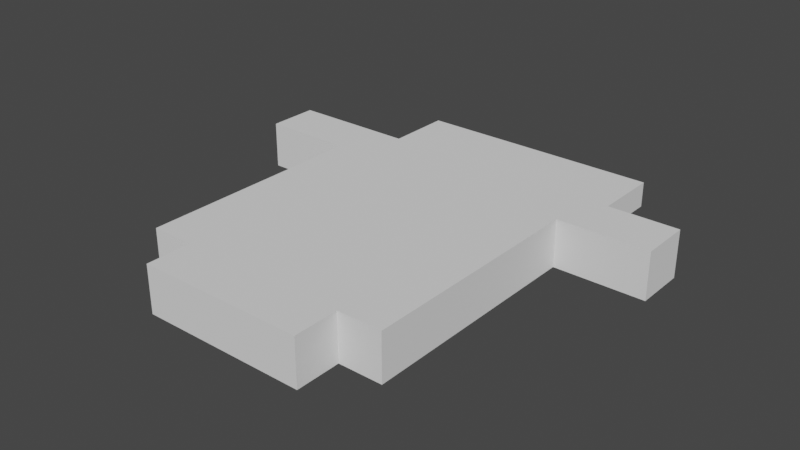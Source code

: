 # Source: baps2.blend  (saved by Blender 2.80.75; exported with 4.5.12 LTS)
import bpy
from mathutils import Matrix  # noqa: F401  (used for matrix-valued properties, if any)

bpy.ops.wm.read_factory_settings(use_empty=True)
scene = bpy.context.scene
scene.name = 'Scene'

# ---- world
world_world = bpy.data.worlds.new('World'); scene.world = world_world
world_world.use_nodes = True; world_world.node_tree.nodes.clear()
_N = world_world.node_tree.nodes; _L = world_world.node_tree.links
n0 = _N.new('ShaderNodeOutputWorld'); n0.name = 'World Output'; n0.location = (300, 300)
n1 = _N.new('ShaderNodeBackground'); n1.name = 'Background'; n1.location = (10, 300)
n1.inputs[0].default_value = (0.05088, 0.05088, 0.05088, 1.0)
_L.new(n1.outputs[0], n0.inputs[0])
n0.is_active_output = True
world_world.color = (0.05088, 0.05088, 0.05088)
world_world.use_sun_shadow = False
world_world.sun_shadow_jitter_overblur = 0.0

# ---- meshes
me_baps_v2_042 = bpy.data.meshes.new('Baps V2.042')
me_baps_v2_042.from_pydata([(1.59e+04, -3.301e+04, -4013.0), (-1.59e+04, -3.301e+04, -4013.0), (1.59e+04, -3.301e+04, 5042.0), (-2.428e+04, -3.301e+04, 5042.0), (-2.428e+04, 1.155e+04, 5042.0), (2.428e+04, 1.155e+04, 5042.0), (-4.178e+04, 2.133e+04, 5042.0), (2.428e+04, 2.133e+04, 926.1), (-2.428e+04, 2.133e+04, -4013.0), (4.178e+04, 2.133e+04, 5042.0), (2.428e+04, 4.191e+04, 926.1), (2.428e+04, 2.133e+04, -4013.0), (2.428e+04, 4.191e+04, -4013.0), (-2.428e+04, 4.191e+04, 926.1), (-2.428e+04, 2.133e+04, 926.1), (-4.178e+04, 1.155e+04, -4013.0), (-4.178e+04, 1.155e+04, 5042.0), (-2.428e+04, -3.301e+04, -4013.0), (-2.428e+04, 1.155e+04, -4013.0), (-1.59e+04, -3.301e+04, 5042.0), (-1.59e+04, -4.165e+04, 5042.0), (1.59e+04, -4.165e+04, 5042.0), (-1.59e+04, -4.165e+04, -4013.0), (1.59e+04, -4.165e+04, -4013.0), (2.428e+04, -3.301e+04, 5042.0), (4.178e+04, 1.155e+04, 5042.0), (2.428e+04, -3.301e+04, -4013.0), (2.428e+04, 1.155e+04, -4013.0), (4.178e+04, 2.133e+04, -4013.0), (-4.178e+04, 2.133e+04, -4013.0), (4.178e+04, 1.155e+04, -4013.0), (-2.428e+04, 4.191e+04, -4013.0)], [], [(19, 2, 21, 20), (28, 30, 25, 9), (3, 4, 19), (5, 24, 2), (25, 5, 9), (5, 6, 9), (5, 4, 6), (4, 16, 6), (12, 11, 7, 10), (14, 7, 9), (14, 6, 29, 8), (1, 0, 27, 18), (14, 9, 6), (10, 13, 31, 12), (13, 14, 8, 31), (16, 4, 18, 15), (6, 16, 15, 29), (4, 3, 17, 18), (1, 17, 3, 19), (20, 22, 1, 19), (23, 21, 2, 0), (7, 14, 13, 10), (2, 24, 26, 0), (24, 5, 27, 26), (5, 25, 30, 27), (7, 11, 28, 9), (18, 8, 29, 15), (4, 5, 2, 19), (27, 0, 26), (1, 18, 17), (27, 11, 8, 18), (30, 28, 11, 27), (21, 23, 22, 20), (22, 23, 0, 1), (11, 12, 31, 8)])
me_baps_v2_042.use_remesh_preserve_volume = False
me_baps_v2_042.use_remesh_preserve_attributes = False
me_baps_v2_042.use_mirror_vertex_groups = False
me_baps_v2_042.update()

# ---- objects
ob_baps_v2_019 = bpy.data.objects.new('Baps V2.019', me_baps_v2_042)

# ---- transforms, parenting, visibility, modifiers, constraints
ob_baps_v2_019.location = (30.97, 30.87, 2.975)
ob_baps_v2_019.scale = (0.0007412, 0.0007412, 0.0007412)
ob_baps_v2_019.lineart.crease_threshold = 0.0

# ---- collection membership
scene.collection.objects.link(ob_baps_v2_019)

# ---- scene / render settings (as saved in the file)
scene.frame_start = 1; scene.frame_end = 250; scene.frame_set(1)
scene.render.engine = 'BLENDER_EEVEE_NEXT'
scene.cycles.use_denoising = False
scene.cycles.samples = 128
scene.cycles.sampling_pattern = 'TABULATED_SOBOL'
scene.cycles.use_adaptive_sampling = False
scene.cycles.use_light_tree = False
scene.view_settings.view_transform = 'Filmic'
bpy.context.view_layer.update()

# ---- added for rendering (the .blend has no active camera and no usable light): camera, sun
cam_auto = bpy.data.cameras.new('AutoCamera')
cam_auto.lens = 50.0
cam_auto.sensor_width = 36.0
cam_auto.clip_end = 1426.41
ob_auto_camera = bpy.data.objects.new('AutoCamera', cam_auto)
scene.collection.objects.link(ob_auto_camera)
ob_auto_camera.location = (112.245, -66.5653, 68.3779)
ob_auto_camera.rotation_euler = (1.09748, -7.21219e-08, 0.694738)
scene.camera = ob_auto_camera
light_auto_sun = bpy.data.lights.new('AutoSun', 'SUN')
light_auto_sun.energy = 3.0
light_auto_sun.angle = 0.0523599
ob_auto_sun = bpy.data.objects.new('AutoSun', light_auto_sun)
scene.collection.objects.link(ob_auto_sun)
ob_auto_sun.rotation_euler = (0.872665, 0.174533, 0.523599)
bpy.context.view_layer.update()
